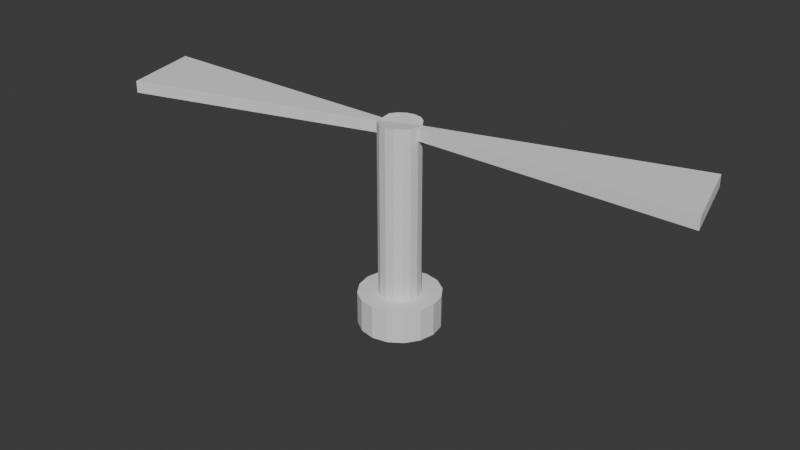 # Source: upfan.blend  (saved by Blender 4.5.90; exported with 4.5.12 LTS)
import bpy
from mathutils import Matrix  # noqa: F401  (used for matrix-valued properties, if any)

bpy.ops.wm.read_factory_settings(use_empty=True)
scene = bpy.context.scene
scene.name = 'Scene'

# ---- world
world_world = bpy.data.worlds.new('World'); scene.world = world_world
world_world.use_nodes = True; world_world.node_tree.nodes.clear()
_N = world_world.node_tree.nodes; _L = world_world.node_tree.links
n0 = _N.new('ShaderNodeOutputWorld'); n0.name = 'World Output'; n0.location = (200, 100)
n1 = _N.new('ShaderNodeBackground'); n1.name = 'Background'; n1.location = (-200, 100)
n1.inputs[0].default_value = (0.05088, 0.05088, 0.05088, 1.0)
_L.new(n1.outputs[0], n0.inputs[0])
n0.is_active_output = True
world_world.color = (0.05088, 0.05088, 0.05088)
world_world.sun_shadow_jitter_overblur = 0.0

# ---- meshes
me_cylinder = bpy.data.meshes.new('Cylinder')
me_cylinder.from_pydata([(2.379, -8.932e-11, 1.264), (-2.379, -8.932e-11, 1.264), (-2.198, -0.662, 1.264), (2.198, 0.662, 1.264), (-2.379, 0.0, 1.167), (-2.198, -0.662, 1.167), (2.379, 0.0, 1.167), (2.198, 0.662, 1.167), (-0.06559, 0.1584, 1.28), (-6.144e-08, 0.1714, 1.28), (-0.1212, 0.1212, 1.28), (-0.1584, 0.06559, 1.28), (-0.1714, -8.932e-11, 1.264), (-0.1584, -0.06559, 1.264), (-0.1212, -0.1212, 1.28), (-0.06559, -0.1584, 1.28), (-6.144e-08, -0.1714, 1.28), (0.06559, -0.1584, 1.28), (0.1212, -0.1212, 1.28), (0.1584, -0.06559, 1.28), (0.1714, -8.932e-11, 1.264), (0.1584, 0.06559, 1.264), (0.1212, 0.1212, 1.28), (0.06559, 0.1584, 1.28), (0.06559, 0.1584, 1.151), (0.1212, 0.1212, 1.151), (0.1584, 0.06559, 1.167), (0.1714, 0.0, 1.167), (0.1584, -0.06559, 1.151), (0.1212, -0.1212, 1.151), (0.06559, -0.1584, 1.151), (-6.144e-08, -0.1714, 1.151), (-0.06559, -0.1584, 1.151), (-0.1212, -0.1212, 1.151), (-0.1584, -0.06559, 1.167), (-0.1714, 0.0, 1.167), (-0.1584, 0.06559, 1.151), (-0.1212, 0.1212, 1.151), (-6.144e-08, 0.1714, 1.151), (-0.06559, 0.1584, 1.151), (-0.06559, 0.1584, -0.1483), (-6.942e-08, 0.1714, -0.1483), (-0.1212, 0.1212, -0.1483), (-0.1584, 0.06559, -0.1483), (-0.1714, 0.0, -0.1483), (-0.1584, -0.06559, -0.1483), (-0.1212, -0.1212, -0.1483), (-0.06559, -0.1584, -0.1483), (-6.942e-08, -0.1714, -0.1483), (0.06559, -0.1584, -0.1483), (0.1212, -0.1212, -0.1483), (0.1584, -0.06559, -0.1483), (0.1714, 0.0, -0.1483), (0.1584, 0.06559, -0.1483), (0.1212, 0.1212, -0.1483), (0.06559, 0.1584, -0.1483), (-0.129, 0.3115, -0.1483), (-6.407e-08, 0.3371, -0.1483), (-0.2384, 0.2384, -0.1483), (-0.3115, 0.129, -0.1483), (-0.3371, 0.0, -0.1483), (-0.3115, -0.129, -0.1483), (-0.2384, -0.2384, -0.1483), (-0.129, -0.3115, -0.1483), (-6.407e-08, -0.3371, -0.1483), (0.129, -0.3115, -0.1483), (0.2384, -0.2384, -0.1483), (0.3115, -0.129, -0.1483), (0.3371, 0.0, -0.1483), (0.3115, 0.129, -0.1483), (0.2384, 0.2384, -0.1483), (0.129, 0.3115, -0.1483), (-0.129, 0.3115, -0.4238), (-1.235e-07, 0.3371, -0.4238), (-0.2384, 0.2384, -0.4238), (-0.3115, 0.129, -0.4238), (-0.3371, 0.0, -0.4238), (-0.3115, -0.129, -0.4238), (-0.2384, -0.2384, -0.4238), (-0.129, -0.3115, -0.4238), (-1.235e-07, -0.3371, -0.4238), (0.129, -0.3115, -0.4238), (0.2384, -0.2384, -0.4238), (0.3115, -0.129, -0.4238), (0.3371, 0.0, -0.4238), (0.3115, 0.129, -0.4238), (0.2384, 0.2384, -0.4238), (0.129, 0.3115, -0.4238)], [], [(34, 13, 2, 5), (22, 23, 9, 8, 10, 11, 12, 13, 14, 15, 16, 17, 18, 19, 20, 21), (38, 39, 8, 9), (25, 24, 23, 22), (20, 27, 6, 0), (41, 40, 39, 38), (53, 54, 25, 26), (45, 46, 33, 34), (52, 53, 26, 27), (44, 45, 34, 35), (51, 52, 27, 28), (43, 44, 35, 36), (50, 51, 28, 29), (42, 43, 36, 37), (49, 50, 29, 30), (13, 12, 1, 2), (12, 35, 4, 1), (4, 5, 2, 1), (24, 38, 9, 23), (21, 20, 0, 3), (29, 28, 19, 18), (31, 30, 17, 16), (33, 32, 15, 14), (26, 25, 22, 21), (40, 42, 37, 39), (55, 41, 38, 24), (54, 55, 24, 25), (46, 47, 32, 33), (26, 21, 3, 7), (45, 44, 60, 61), (34, 33, 14, 13), (36, 35, 12, 11), (39, 37, 10, 8), (27, 26, 7, 6), (28, 27, 20, 19), (35, 34, 5, 4), (30, 29, 18, 17), (6, 7, 3, 0), (48, 49, 30, 31), (37, 36, 11, 10), (47, 48, 31, 32), (32, 31, 16, 15), (66, 65, 81, 82), (53, 52, 68, 69), (46, 45, 61, 62), (54, 53, 69, 70), (47, 46, 62, 63), (55, 54, 70, 71), (48, 47, 63, 64), (40, 41, 57, 56), (41, 55, 71, 57), (49, 48, 64, 65), (42, 40, 56, 58), (50, 49, 65, 66), (43, 42, 58, 59), (51, 50, 66, 67), (44, 43, 59, 60), (52, 51, 67, 68), (72, 73, 87, 86, 85, 84, 83, 82, 81, 80, 79, 78, 77, 76, 75, 74), (59, 58, 74, 75), (67, 66, 82, 83), (60, 59, 75, 76), (68, 67, 83, 84), (61, 60, 76, 77), (69, 68, 84, 85), (62, 61, 77, 78), (70, 69, 85, 86), (63, 62, 78, 79), (71, 70, 86, 87), (64, 63, 79, 80), (56, 57, 73, 72), (57, 71, 87, 73), (65, 64, 80, 81), (58, 56, 72, 74)])
_uv = me_cylinder.uv_layers.new(name='UVMap')
_uv.uv.foreach_set('vector', [0.288, 0.2343, 0.288, 0.2343, 0.288, 0.2343, 0.288, 0.2343, 0.2209, 0.2791, 0.2343, 0.288, 0.25, 0.2911, 0.2657, 0.288, 0.2791, 0.2791, 0.288, 0.2657, 0.2911, 0.25, 0.288, 0.2343, 0.2791, 0.2209, 0.2657, 0.212, 0.25, 0.2089, 0.2343, 0.212, 0.2209, 0.2209, 0.212, 0.2343, 0.2089, 0.25, 0.212, 0.2657, 0.25, 0.2911, 0.2657, 0.288, 0.2657, 0.288, 0.25, 0.2911, 0.2209, 0.2791, 0.2343, 0.288, 0.2343, 0.288, 0.2209, 0.2791, 0.2089, 0.25, 0.2089, 0.25, 0.2089, 0.25, 0.2089, 0.25, 0.25, 0.2911, 0.2657, 0.288, 0.2657, 0.288, 0.25, 0.2911, 0.212, 0.2657, 0.2209, 0.2791, 0.2209, 0.2791, 0.212, 0.2657, 0.288, 0.2343, 0.2791, 0.2209, 0.2791, 0.2209, 0.288, 0.2343, 0.2089, 0.25, 0.212, 0.2657, 0.212, 0.2657, 0.2089, 0.25, 0.2911, 0.25, 0.288, 0.2343, 0.288, 0.2343, 0.2911, 0.25, 0.212, 0.2343, 0.2089, 0.25, 0.2089, 0.25, 0.212, 0.2343, 0.288, 0.2657, 0.2911, 0.25, 0.2911, 0.25, 0.288, 0.2657, 0.2209, 0.2209, 0.212, 0.2343, 0.212, 0.2343, 0.2209, 0.2209, 0.2791, 0.2791, 0.288, 0.2657, 0.288, 0.2657, 0.2791, 0.2791, 0.2343, 0.212, 0.2209, 0.2209, 0.2209, 0.2209, 0.2343, 0.212, 0.288, 0.2343, 0.2911, 0.25, 0.2911, 0.25, 0.288, 0.2343, 0.2911, 0.25, 0.2911, 0.25, 0.2911, 0.25, 0.2911, 0.25, 0.2911, 0.25, 0.288, 0.2343, 0.288, 0.2343, 0.2911, 0.25, 0.2343, 0.288, 0.25, 0.2911, 0.25, 0.2911, 0.2343, 0.288, 0.212, 0.2657, 0.2089, 0.25, 0.2089, 0.25, 0.212, 0.2657, 0.2209, 0.2209, 0.212, 0.2343, 0.212, 0.2343, 0.2209, 0.2209, 0.25, 0.2089, 0.2343, 0.212, 0.2343, 0.212, 0.25, 0.2089, 0.2791, 0.2209, 0.2657, 0.212, 0.2657, 0.212, 0.2791, 0.2209, 0.212, 0.2657, 0.2209, 0.2791, 0.2209, 0.2791, 0.212, 0.2657, 0.2657, 0.288, 0.2791, 0.2791, 0.2791, 0.2791, 0.2657, 0.288, 0.2343, 0.288, 0.25, 0.2911, 0.25, 0.2911, 0.2343, 0.288, 0.2209, 0.2791, 0.2343, 0.288, 0.2343, 0.288, 0.2209, 0.2791, 0.2791, 0.2209, 0.2657, 0.212, 0.2657, 0.212, 0.2791, 0.2209, 0.212, 0.2657, 0.212, 0.2657, 0.212, 0.2657, 0.212, 0.2657, 0.288, 0.2343, 0.2911, 0.25, 0.2911, 0.25, 0.288, 0.2343, 0.288, 0.2343, 0.2791, 0.2209, 0.2791, 0.2209, 0.288, 0.2343, 0.288, 0.2657, 0.2911, 0.25, 0.2911, 0.25, 0.288, 0.2657, 0.2657, 0.288, 0.2791, 0.2791, 0.2791, 0.2791, 0.2657, 0.288, 0.2089, 0.25, 0.212, 0.2657, 0.212, 0.2657, 0.2089, 0.25, 0.212, 0.2343, 0.2089, 0.25, 0.2089, 0.25, 0.212, 0.2343, 0.2911, 0.25, 0.288, 0.2343, 0.288, 0.2343, 0.2911, 0.25, 0.2343, 0.212, 0.2209, 0.2209, 0.2209, 0.2209, 0.2343, 0.212, 0.2089, 0.25, 0.212, 0.2657, 0.212, 0.2657, 0.2089, 0.25, 0.25, 0.2089, 0.2343, 0.212, 0.2343, 0.212, 0.25, 0.2089, 0.2791, 0.2791, 0.288, 0.2657, 0.288, 0.2657, 0.2791, 0.2791, 0.2657, 0.212, 0.25, 0.2089, 0.25, 0.2089, 0.2657, 0.212, 0.2657, 0.212, 0.25, 0.2089, 0.25, 0.2089, 0.2657, 0.212, 0.2209, 0.2209, 0.2343, 0.212, 0.2343, 0.212, 0.2209, 0.2209, 0.212, 0.2657, 0.2089, 0.25, 0.2089, 0.25, 0.212, 0.2657, 0.2791, 0.2209, 0.288, 0.2343, 0.288, 0.2343, 0.2791, 0.2209, 0.2209, 0.2791, 0.212, 0.2657, 0.212, 0.2657, 0.2209, 0.2791, 0.2657, 0.212, 0.2791, 0.2209, 0.2791, 0.2209, 0.2657, 0.212, 0.2343, 0.288, 0.2209, 0.2791, 0.2209, 0.2791, 0.2343, 0.288, 0.25, 0.2089, 0.2657, 0.212, 0.2657, 0.212, 0.25, 0.2089, 0.2657, 0.288, 0.25, 0.2911, 0.25, 0.2911, 0.2657, 0.288, 0.25, 0.2911, 0.2343, 0.288, 0.2343, 0.288, 0.25, 0.2911, 0.2343, 0.212, 0.25, 0.2089, 0.25, 0.2089, 0.2343, 0.212, 0.2791, 0.2791, 0.2657, 0.288, 0.2657, 0.288, 0.2791, 0.2791, 0.2209, 0.2209, 0.2343, 0.212, 0.2343, 0.212, 0.2209, 0.2209, 0.288, 0.2657, 0.2791, 0.2791, 0.2791, 0.2791, 0.288, 0.2657, 0.212, 0.2343, 0.2209, 0.2209, 0.2209, 0.2209, 0.212, 0.2343, 0.2911, 0.25, 0.288, 0.2657, 0.288, 0.2657, 0.2911, 0.25, 0.2089, 0.25, 0.212, 0.2343, 0.212, 0.2343, 0.2089, 0.25, 0.2657, 0.288, 0.25, 0.2911, 0.2343, 0.288, 0.2209, 0.2791, 0.212, 0.2657, 0.2089, 0.25, 0.212, 0.2343, 0.2209, 0.2209, 0.2343, 0.212, 0.25, 0.2089, 0.2657, 0.212, 0.2791, 0.2209, 0.288, 0.2343, 0.2911, 0.25, 0.288, 0.2657, 0.2791, 0.2791, 0.288, 0.2657, 0.2791, 0.2791, 0.2791, 0.2791, 0.288, 0.2657, 0.212, 0.2343, 0.2209, 0.2209, 0.2209, 0.2209, 0.212, 0.2343, 0.2911, 0.25, 0.288, 0.2657, 0.288, 0.2657, 0.2911, 0.25, 0.2089, 0.25, 0.212, 0.2343, 0.212, 0.2343, 0.2089, 0.25, 0.288, 0.2343, 0.2911, 0.25, 0.2911, 0.25, 0.288, 0.2343, 0.212, 0.2657, 0.2089, 0.25, 0.2089, 0.25, 0.212, 0.2657, 0.2791, 0.2209, 0.288, 0.2343, 0.288, 0.2343, 0.2791, 0.2209, 0.2209, 0.2791, 0.212, 0.2657, 0.212, 0.2657, 0.2209, 0.2791, 0.2657, 0.212, 0.2791, 0.2209, 0.2791, 0.2209, 0.2657, 0.212, 0.2343, 0.288, 0.2209, 0.2791, 0.2209, 0.2791, 0.2343, 0.288, 0.25, 0.2089, 0.2657, 0.212, 0.2657, 0.212, 0.25, 0.2089, 0.2657, 0.288, 0.25, 0.2911, 0.25, 0.2911, 0.2657, 0.288, 0.25, 0.2911, 0.2343, 0.288, 0.2343, 0.288, 0.25, 0.2911, 0.2343, 0.212, 0.25, 0.2089, 0.25, 0.2089, 0.2343, 0.212, 0.2791, 0.2791, 0.2657, 0.288, 0.2657, 0.288, 0.2791, 0.2791])
me_cylinder.update()

# ---- objects
ob_cylinder = bpy.data.objects.new('Cylinder', me_cylinder)

# ---- transforms, parenting, visibility, modifiers, constraints
ob_cylinder.location = (0.0, 0.0, 0.0)

# ---- collection membership
scene.collection.objects.link(ob_cylinder)

# ---- scene / render settings (as saved in the file)
scene.frame_start = 1; scene.frame_end = 250; scene.frame_set(1)
scene.render.engine = 'BLENDER_EEVEE_NEXT'
bpy.context.view_layer.update()

# ---- added for rendering (the .blend has no active camera and no usable light): camera, sun
cam_auto = bpy.data.cameras.new('AutoCamera')
cam_auto.lens = 50.0
cam_auto.sensor_width = 36.0
cam_auto.clip_end = 1000.0
ob_auto_camera = bpy.data.objects.new('AutoCamera', cam_auto)
scene.collection.objects.link(ob_auto_camera)
ob_auto_camera.location = (4.83379, -5.80055, 4.29499)
ob_auto_camera.rotation_euler = (1.09748, -7.21219e-08, 0.694738)
scene.camera = ob_auto_camera
light_auto_sun = bpy.data.lights.new('AutoSun', 'SUN')
light_auto_sun.energy = 3.0
light_auto_sun.angle = 0.0523599
ob_auto_sun = bpy.data.objects.new('AutoSun', light_auto_sun)
scene.collection.objects.link(ob_auto_sun)
ob_auto_sun.rotation_euler = (0.872665, 0.174533, 0.523599)
bpy.context.view_layer.update()
